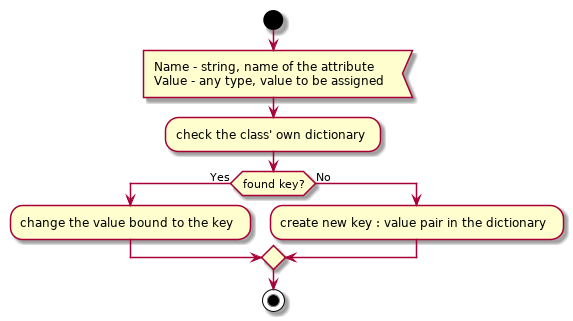

The diagram above was rendered by PlantUML. Its source (embedded in the PNG):
@startuml standard_class_setattr

start

:Name - string, name of the attribute
Value - any type, value to be assigned<

:check the class' own dictionary;

if (found key?) then (Yes)
    :change the value bound to the key;
else (No)
    :create new key : value pair in the dictionary;
endif

stop

@enduml